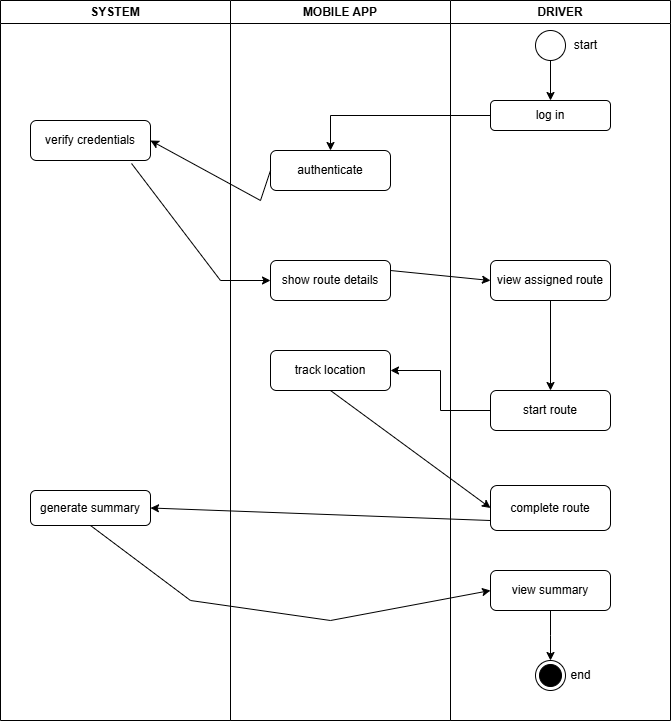

The diagram above was exported from draw.io. Its source (the exported page's mxGraphModel, read from the mxfile embedded in the PNG):
<mxGraphModel dx="872" dy="439" grid="1" gridSize="10" guides="1" tooltips="1" connect="1" arrows="1" fold="1" page="1" pageScale="1" pageWidth="827" pageHeight="1169" math="0" shadow="0">
  <root>
    <mxCell id="0" />
    <mxCell id="1" parent="0" />
    <mxCell id="VeOvh4J0sa-zyAHRdfDX-1" value="MOBILE APP" style="swimlane;whiteSpace=wrap;html=1;" parent="1" vertex="1">
      <mxGeometry x="300" y="40" width="220" height="720" as="geometry" />
    </mxCell>
    <mxCell id="VeOvh4J0sa-zyAHRdfDX-7" value="authenticate" style="rounded=1;whiteSpace=wrap;html=1;" parent="VeOvh4J0sa-zyAHRdfDX-1" vertex="1">
      <mxGeometry x="40" y="150" width="120" height="40" as="geometry" />
    </mxCell>
    <mxCell id="VeOvh4J0sa-zyAHRdfDX-12" value="show route details" style="rounded=1;whiteSpace=wrap;html=1;" parent="VeOvh4J0sa-zyAHRdfDX-1" vertex="1">
      <mxGeometry x="40" y="260" width="120" height="40" as="geometry" />
    </mxCell>
    <mxCell id="VeOvh4J0sa-zyAHRdfDX-17" value="track location" style="rounded=1;whiteSpace=wrap;html=1;" parent="VeOvh4J0sa-zyAHRdfDX-1" vertex="1">
      <mxGeometry x="40" y="350" width="120" height="40" as="geometry" />
    </mxCell>
    <mxCell id="VeOvh4J0sa-zyAHRdfDX-2" value="DRIVER" style="swimlane;whiteSpace=wrap;html=1;" parent="1" vertex="1">
      <mxGeometry x="520" y="40" width="220" height="720" as="geometry" />
    </mxCell>
    <mxCell id="VeOvh4J0sa-zyAHRdfDX-6" value="" style="edgeStyle=orthogonalEdgeStyle;rounded=0;orthogonalLoop=1;jettySize=auto;html=1;" parent="VeOvh4J0sa-zyAHRdfDX-2" source="VeOvh4J0sa-zyAHRdfDX-4" target="VeOvh4J0sa-zyAHRdfDX-5" edge="1">
      <mxGeometry relative="1" as="geometry" />
    </mxCell>
    <mxCell id="VeOvh4J0sa-zyAHRdfDX-4" value="" style="ellipse;whiteSpace=wrap;html=1;aspect=fixed;" parent="VeOvh4J0sa-zyAHRdfDX-2" vertex="1">
      <mxGeometry x="85" y="30" width="30" height="30" as="geometry" />
    </mxCell>
    <mxCell id="VeOvh4J0sa-zyAHRdfDX-5" value="log in" style="rounded=1;whiteSpace=wrap;html=1;" parent="VeOvh4J0sa-zyAHRdfDX-2" vertex="1">
      <mxGeometry x="40" y="100" width="120" height="30" as="geometry" />
    </mxCell>
    <mxCell id="VeOvh4J0sa-zyAHRdfDX-18" value="" style="edgeStyle=orthogonalEdgeStyle;rounded=0;orthogonalLoop=1;jettySize=auto;html=1;" parent="VeOvh4J0sa-zyAHRdfDX-2" source="VeOvh4J0sa-zyAHRdfDX-9" target="VeOvh4J0sa-zyAHRdfDX-16" edge="1">
      <mxGeometry relative="1" as="geometry" />
    </mxCell>
    <mxCell id="VeOvh4J0sa-zyAHRdfDX-9" value="view assigned route" style="rounded=1;whiteSpace=wrap;html=1;" parent="VeOvh4J0sa-zyAHRdfDX-2" vertex="1">
      <mxGeometry x="40" y="260" width="120" height="40" as="geometry" />
    </mxCell>
    <mxCell id="VeOvh4J0sa-zyAHRdfDX-16" value="start route" style="rounded=1;whiteSpace=wrap;html=1;" parent="VeOvh4J0sa-zyAHRdfDX-2" vertex="1">
      <mxGeometry x="40" y="390" width="120" height="40" as="geometry" />
    </mxCell>
    <mxCell id="VeOvh4J0sa-zyAHRdfDX-22" value="complete route" style="rounded=1;whiteSpace=wrap;html=1;" parent="VeOvh4J0sa-zyAHRdfDX-2" vertex="1">
      <mxGeometry x="40" y="485" width="120" height="45" as="geometry" />
    </mxCell>
    <mxCell id="VeOvh4J0sa-zyAHRdfDX-35" value="" style="edgeStyle=orthogonalEdgeStyle;rounded=0;orthogonalLoop=1;jettySize=auto;html=1;" parent="VeOvh4J0sa-zyAHRdfDX-2" source="VeOvh4J0sa-zyAHRdfDX-30" edge="1">
      <mxGeometry relative="1" as="geometry">
        <mxPoint x="100" y="660" as="targetPoint" />
      </mxGeometry>
    </mxCell>
    <mxCell id="VeOvh4J0sa-zyAHRdfDX-30" value="view summary" style="rounded=1;whiteSpace=wrap;html=1;" parent="VeOvh4J0sa-zyAHRdfDX-2" vertex="1">
      <mxGeometry x="40" y="570" width="120" height="40" as="geometry" />
    </mxCell>
    <mxCell id="VeOvh4J0sa-zyAHRdfDX-36" value="" style="ellipse;html=1;shape=endState;fillColor=#000000;strokeColor=#000000;" parent="VeOvh4J0sa-zyAHRdfDX-2" vertex="1">
      <mxGeometry x="85" y="660" width="30" height="30" as="geometry" />
    </mxCell>
    <mxCell id="VeOvh4J0sa-zyAHRdfDX-38" value="end" style="text;html=1;align=center;verticalAlign=middle;resizable=0;points=[];autosize=1;strokeColor=none;fillColor=none;" parent="VeOvh4J0sa-zyAHRdfDX-2" vertex="1">
      <mxGeometry x="110" y="660" width="40" height="30" as="geometry" />
    </mxCell>
    <mxCell id="VeOvh4J0sa-zyAHRdfDX-39" value="start" style="text;html=1;align=center;verticalAlign=middle;resizable=0;points=[];autosize=1;strokeColor=none;fillColor=none;" parent="VeOvh4J0sa-zyAHRdfDX-2" vertex="1">
      <mxGeometry x="110" y="30" width="50" height="30" as="geometry" />
    </mxCell>
    <mxCell id="VeOvh4J0sa-zyAHRdfDX-3" value="SYSTEM" style="swimlane;whiteSpace=wrap;html=1;" parent="1" vertex="1">
      <mxGeometry x="70" y="40" width="230" height="720" as="geometry" />
    </mxCell>
    <mxCell id="VeOvh4J0sa-zyAHRdfDX-10" value="verify credentials" style="rounded=1;whiteSpace=wrap;html=1;" parent="VeOvh4J0sa-zyAHRdfDX-3" vertex="1">
      <mxGeometry x="30" y="120" width="120" height="40" as="geometry" />
    </mxCell>
    <mxCell id="VeOvh4J0sa-zyAHRdfDX-28" value="generate summary" style="rounded=1;whiteSpace=wrap;html=1;" parent="VeOvh4J0sa-zyAHRdfDX-3" vertex="1">
      <mxGeometry x="30" y="490" width="120" height="35" as="geometry" />
    </mxCell>
    <mxCell id="VeOvh4J0sa-zyAHRdfDX-8" value="" style="edgeStyle=orthogonalEdgeStyle;rounded=0;orthogonalLoop=1;jettySize=auto;html=1;" parent="1" source="VeOvh4J0sa-zyAHRdfDX-5" target="VeOvh4J0sa-zyAHRdfDX-7" edge="1">
      <mxGeometry relative="1" as="geometry" />
    </mxCell>
    <mxCell id="VeOvh4J0sa-zyAHRdfDX-11" value="" style="endArrow=classic;html=1;rounded=0;exitX=0;exitY=0.5;exitDx=0;exitDy=0;entryX=1;entryY=0.5;entryDx=0;entryDy=0;" parent="1" source="VeOvh4J0sa-zyAHRdfDX-7" target="VeOvh4J0sa-zyAHRdfDX-10" edge="1">
      <mxGeometry width="50" height="50" relative="1" as="geometry">
        <mxPoint x="390" y="260" as="sourcePoint" />
        <mxPoint x="440" y="210" as="targetPoint" />
        <Array as="points">
          <mxPoint x="330" y="240" />
        </Array>
      </mxGeometry>
    </mxCell>
    <mxCell id="VeOvh4J0sa-zyAHRdfDX-14" value="" style="endArrow=classic;html=1;rounded=0;exitX=0.842;exitY=1.075;exitDx=0;exitDy=0;exitPerimeter=0;entryX=0;entryY=0.5;entryDx=0;entryDy=0;" parent="1" source="VeOvh4J0sa-zyAHRdfDX-10" target="VeOvh4J0sa-zyAHRdfDX-12" edge="1">
      <mxGeometry width="50" height="50" relative="1" as="geometry">
        <mxPoint x="390" y="260" as="sourcePoint" />
        <mxPoint x="440" y="210" as="targetPoint" />
        <Array as="points">
          <mxPoint x="290" y="320" />
        </Array>
      </mxGeometry>
    </mxCell>
    <mxCell id="VeOvh4J0sa-zyAHRdfDX-19" value="" style="edgeStyle=orthogonalEdgeStyle;rounded=0;orthogonalLoop=1;jettySize=auto;html=1;" parent="1" source="VeOvh4J0sa-zyAHRdfDX-16" target="VeOvh4J0sa-zyAHRdfDX-17" edge="1">
      <mxGeometry relative="1" as="geometry" />
    </mxCell>
    <mxCell id="VeOvh4J0sa-zyAHRdfDX-32" value="" style="endArrow=classic;html=1;rounded=0;exitX=0.5;exitY=1;exitDx=0;exitDy=0;entryX=0;entryY=0.5;entryDx=0;entryDy=0;" parent="1" source="VeOvh4J0sa-zyAHRdfDX-28" target="VeOvh4J0sa-zyAHRdfDX-30" edge="1">
      <mxGeometry width="50" height="50" relative="1" as="geometry">
        <mxPoint x="390" y="700" as="sourcePoint" />
        <mxPoint x="440" y="650" as="targetPoint" />
        <Array as="points">
          <mxPoint x="260" y="640" />
          <mxPoint x="400" y="660" />
        </Array>
      </mxGeometry>
    </mxCell>
    <mxCell id="VeOvh4J0sa-zyAHRdfDX-15" value="" style="endArrow=classic;html=1;rounded=0;entryX=0;entryY=0.5;entryDx=0;entryDy=0;exitX=1;exitY=0.25;exitDx=0;exitDy=0;" parent="1" target="VeOvh4J0sa-zyAHRdfDX-9" edge="1" source="VeOvh4J0sa-zyAHRdfDX-12">
      <mxGeometry width="50" height="50" relative="1" as="geometry">
        <mxPoint x="474" y="230" as="sourcePoint" />
        <mxPoint x="524" y="180" as="targetPoint" />
      </mxGeometry>
    </mxCell>
    <mxCell id="_cSb-76QwNectl48Cikb-1" value="" style="endArrow=classic;html=1;rounded=0;exitX=0.5;exitY=1;exitDx=0;exitDy=0;entryX=0;entryY=0.5;entryDx=0;entryDy=0;" edge="1" parent="1" source="VeOvh4J0sa-zyAHRdfDX-17" target="VeOvh4J0sa-zyAHRdfDX-22">
      <mxGeometry width="50" height="50" relative="1" as="geometry">
        <mxPoint x="390" y="510" as="sourcePoint" />
        <mxPoint x="440" y="460" as="targetPoint" />
      </mxGeometry>
    </mxCell>
    <mxCell id="_cSb-76QwNectl48Cikb-2" value="" style="endArrow=classic;html=1;rounded=0;exitX=0;exitY=0.778;exitDx=0;exitDy=0;entryX=1;entryY=0.5;entryDx=0;entryDy=0;exitPerimeter=0;" edge="1" parent="1" source="VeOvh4J0sa-zyAHRdfDX-22" target="VeOvh4J0sa-zyAHRdfDX-28">
      <mxGeometry width="50" height="50" relative="1" as="geometry">
        <mxPoint x="390" y="510" as="sourcePoint" />
        <mxPoint x="440" y="460" as="targetPoint" />
      </mxGeometry>
    </mxCell>
  </root>
</mxGraphModel>